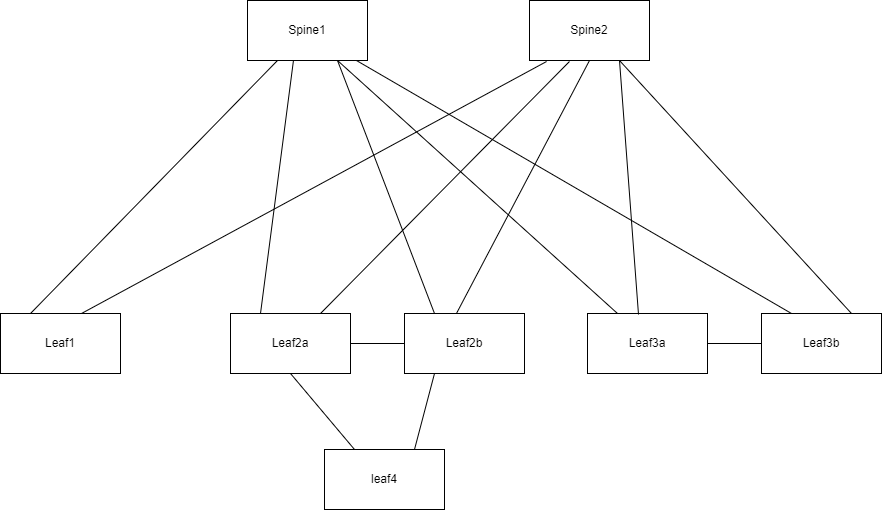

The diagram above was exported from draw.io. Its source (the exported page's mxGraphModel, read from the mxfile embedded in the PNG):
<mxGraphModel dx="2368" dy="809" grid="0" gridSize="10" guides="1" tooltips="1" connect="1" arrows="1" fold="1" page="1" pageScale="1" pageWidth="1169" pageHeight="827" math="0" shadow="0">
  <root>
    <mxCell id="0" />
    <mxCell id="1" parent="0" />
    <mxCell id="2" value="Spine1" style="rounded=0;whiteSpace=wrap;html=1;" vertex="1" parent="1">
      <mxGeometry x="-778" y="249" width="120" height="60" as="geometry" />
    </mxCell>
    <mxCell id="3" value="Spine2" style="rounded=0;whiteSpace=wrap;html=1;" vertex="1" parent="1">
      <mxGeometry x="-496" y="249" width="120" height="60" as="geometry" />
    </mxCell>
    <mxCell id="4" value="Leaf1" style="rounded=0;whiteSpace=wrap;html=1;" vertex="1" parent="1">
      <mxGeometry x="-1025" y="562" width="120" height="60" as="geometry" />
    </mxCell>
    <mxCell id="5" value="Leaf2a" style="rounded=0;whiteSpace=wrap;html=1;" vertex="1" parent="1">
      <mxGeometry x="-795" y="562" width="120" height="60" as="geometry" />
    </mxCell>
    <mxCell id="6" value="Leaf2b" style="rounded=0;whiteSpace=wrap;html=1;" vertex="1" parent="1">
      <mxGeometry x="-621" y="562" width="120" height="60" as="geometry" />
    </mxCell>
    <mxCell id="7" value="Leaf3a" style="rounded=0;whiteSpace=wrap;html=1;" vertex="1" parent="1">
      <mxGeometry x="-438" y="562" width="120" height="60" as="geometry" />
    </mxCell>
    <mxCell id="8" value="Leaf3b" style="rounded=0;whiteSpace=wrap;html=1;" vertex="1" parent="1">
      <mxGeometry x="-264" y="562" width="120" height="60" as="geometry" />
    </mxCell>
    <mxCell id="9" value="" style="endArrow=none;html=1;rounded=0;entryX=0.25;entryY=1;entryDx=0;entryDy=0;exitX=0.25;exitY=0;exitDx=0;exitDy=0;" edge="1" source="4" target="2" parent="1">
      <mxGeometry width="50" height="50" relative="1" as="geometry">
        <mxPoint x="-645" y="516" as="sourcePoint" />
        <mxPoint x="-595" y="466" as="targetPoint" />
      </mxGeometry>
    </mxCell>
    <mxCell id="10" value="" style="endArrow=none;html=1;rounded=0;entryX=0.142;entryY=1.017;entryDx=0;entryDy=0;entryPerimeter=0;exitX=0.675;exitY=0;exitDx=0;exitDy=0;exitPerimeter=0;" edge="1" source="4" target="3" parent="1">
      <mxGeometry width="50" height="50" relative="1" as="geometry">
        <mxPoint x="-734" y="473" as="sourcePoint" />
        <mxPoint x="-684" y="423" as="targetPoint" />
      </mxGeometry>
    </mxCell>
    <mxCell id="11" value="" style="endArrow=none;html=1;rounded=0;entryX=0.383;entryY=1;entryDx=0;entryDy=0;entryPerimeter=0;exitX=0.25;exitY=0;exitDx=0;exitDy=0;" edge="1" source="5" target="2" parent="1">
      <mxGeometry width="50" height="50" relative="1" as="geometry">
        <mxPoint x="-536" y="491" as="sourcePoint" />
        <mxPoint x="-486" y="441" as="targetPoint" />
      </mxGeometry>
    </mxCell>
    <mxCell id="12" value="" style="endArrow=none;html=1;rounded=0;entryX=0.333;entryY=1.017;entryDx=0;entryDy=0;entryPerimeter=0;exitX=0.75;exitY=0;exitDx=0;exitDy=0;" edge="1" source="5" target="3" parent="1">
      <mxGeometry width="50" height="50" relative="1" as="geometry">
        <mxPoint x="-532" y="493" as="sourcePoint" />
        <mxPoint x="-482" y="443" as="targetPoint" />
      </mxGeometry>
    </mxCell>
    <mxCell id="13" value="" style="endArrow=none;html=1;rounded=0;entryX=0;entryY=0.5;entryDx=0;entryDy=0;exitX=1;exitY=0.5;exitDx=0;exitDy=0;" edge="1" source="5" target="6" parent="1">
      <mxGeometry width="50" height="50" relative="1" as="geometry">
        <mxPoint x="-711" y="726" as="sourcePoint" />
        <mxPoint x="-661" y="676" as="targetPoint" />
      </mxGeometry>
    </mxCell>
    <mxCell id="14" value="" style="endArrow=none;html=1;rounded=0;entryX=0.75;entryY=1;entryDx=0;entryDy=0;exitX=0.25;exitY=0;exitDx=0;exitDy=0;" edge="1" source="6" target="2" parent="1">
      <mxGeometry width="50" height="50" relative="1" as="geometry">
        <mxPoint x="-415" y="494" as="sourcePoint" />
        <mxPoint x="-365" y="444" as="targetPoint" />
      </mxGeometry>
    </mxCell>
    <mxCell id="15" value="" style="endArrow=none;html=1;rounded=0;entryX=0.5;entryY=1;entryDx=0;entryDy=0;exitX=0.433;exitY=0;exitDx=0;exitDy=0;exitPerimeter=0;" edge="1" source="6" target="3" parent="1">
      <mxGeometry width="50" height="50" relative="1" as="geometry">
        <mxPoint x="-469" y="504" as="sourcePoint" />
        <mxPoint x="-419" y="454" as="targetPoint" />
      </mxGeometry>
    </mxCell>
    <mxCell id="16" value="" style="endArrow=none;html=1;rounded=0;entryX=0.75;entryY=1;entryDx=0;entryDy=0;exitX=0.25;exitY=0;exitDx=0;exitDy=0;" edge="1" source="7" target="2" parent="1">
      <mxGeometry width="50" height="50" relative="1" as="geometry">
        <mxPoint x="-421" y="476" as="sourcePoint" />
        <mxPoint x="-371" y="426" as="targetPoint" />
      </mxGeometry>
    </mxCell>
    <mxCell id="17" value="" style="endArrow=none;html=1;rounded=0;entryX=0.75;entryY=1;entryDx=0;entryDy=0;exitX=0.425;exitY=0.017;exitDx=0;exitDy=0;exitPerimeter=0;" edge="1" source="7" target="3" parent="1">
      <mxGeometry width="50" height="50" relative="1" as="geometry">
        <mxPoint x="-359" y="459" as="sourcePoint" />
        <mxPoint x="-309" y="409" as="targetPoint" />
      </mxGeometry>
    </mxCell>
    <mxCell id="18" value="" style="endArrow=none;html=1;rounded=0;entryX=0.908;entryY=1;entryDx=0;entryDy=0;entryPerimeter=0;exitX=0.25;exitY=0;exitDx=0;exitDy=0;" edge="1" source="8" target="2" parent="1">
      <mxGeometry width="50" height="50" relative="1" as="geometry">
        <mxPoint x="-289" y="496" as="sourcePoint" />
        <mxPoint x="-239" y="446" as="targetPoint" />
      </mxGeometry>
    </mxCell>
    <mxCell id="19" value="" style="endArrow=none;html=1;rounded=0;entryX=0.75;entryY=1;entryDx=0;entryDy=0;exitX=0.75;exitY=0;exitDx=0;exitDy=0;" edge="1" source="8" target="3" parent="1">
      <mxGeometry width="50" height="50" relative="1" as="geometry">
        <mxPoint x="-197" y="458" as="sourcePoint" />
        <mxPoint x="-147" y="408" as="targetPoint" />
      </mxGeometry>
    </mxCell>
    <mxCell id="20" value="" style="endArrow=none;html=1;rounded=0;entryX=0;entryY=0.5;entryDx=0;entryDy=0;exitX=1;exitY=0.5;exitDx=0;exitDy=0;" edge="1" source="7" target="8" parent="1">
      <mxGeometry width="50" height="50" relative="1" as="geometry">
        <mxPoint x="-314" y="726" as="sourcePoint" />
        <mxPoint x="-264" y="676" as="targetPoint" />
      </mxGeometry>
    </mxCell>
    <mxCell id="21" value="leaf4" style="rounded=0;whiteSpace=wrap;html=1;" vertex="1" parent="1">
      <mxGeometry x="-701" y="698" width="120" height="60" as="geometry" />
    </mxCell>
    <mxCell id="22" value="" style="endArrow=none;html=1;rounded=0;entryX=0.5;entryY=1;entryDx=0;entryDy=0;exitX=0.25;exitY=0;exitDx=0;exitDy=0;" edge="1" source="21" target="5" parent="1">
      <mxGeometry width="50" height="50" relative="1" as="geometry">
        <mxPoint x="-808" y="715" as="sourcePoint" />
        <mxPoint x="-758" y="665" as="targetPoint" />
      </mxGeometry>
    </mxCell>
    <mxCell id="23" value="" style="endArrow=none;html=1;rounded=0;entryX=0.25;entryY=1;entryDx=0;entryDy=0;exitX=0.75;exitY=0;exitDx=0;exitDy=0;" edge="1" source="21" target="6" parent="1">
      <mxGeometry width="50" height="50" relative="1" as="geometry">
        <mxPoint x="-661" y="708" as="sourcePoint" />
        <mxPoint x="-725" y="632" as="targetPoint" />
      </mxGeometry>
    </mxCell>
  </root>
</mxGraphModel>